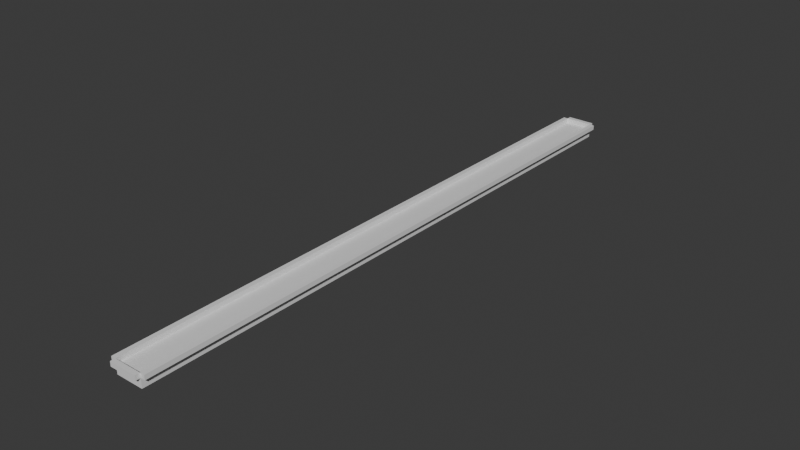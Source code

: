 # Source: line.blend  (saved by Blender 4.5.88; exported with 4.5.12 LTS)
import bpy
from mathutils import Matrix  # noqa: F401  (used for matrix-valued properties, if any)

bpy.ops.wm.read_factory_settings(use_empty=True)
scene = bpy.context.scene
scene.name = 'Scene'

# ---- collections
col_collection = bpy.data.collections.new('Collection'); scene.collection.children.link(col_collection)

# ---- materials (node trees are filled in below, after node groups)
mat_material = bpy.data.materials.new('Material')
mat_material.alpha_threshold = 0.0
mat_material.roughness = 0.5
mat_material.line_color = (0.0, 0.0, 0.0, 1.0)

# ---- material node trees
mat_material.use_nodes = True; mat_material.node_tree.nodes.clear()
_N = mat_material.node_tree.nodes; _L = mat_material.node_tree.links
n0 = _N.new('ShaderNodeOutputMaterial'); n0.name = 'Material Output'; n0.location = (200, 100)
n1 = _N.new('ShaderNodeBsdfPrincipled'); n1.name = 'Principled BSDF'; n1.location = (-200, 100)
n1.inputs[3].default_value = 1.45
_L.new(n1.outputs[0], n0.inputs[0])
n0.is_active_output = True

# ---- world
world_world = bpy.data.worlds.new('World'); scene.world = world_world
world_world.use_nodes = True; world_world.node_tree.nodes.clear()
_N = world_world.node_tree.nodes; _L = world_world.node_tree.links
n0 = _N.new('ShaderNodeOutputWorld'); n0.name = 'World Output'; n0.location = (200, 100)
n1 = _N.new('ShaderNodeBackground'); n1.name = 'Background'; n1.location = (-200, 100)
n1.inputs[0].default_value = (0.05088, 0.05088, 0.05088, 1.0)
_L.new(n1.outputs[0], n0.inputs[0])
n0.is_active_output = True
world_world.color = (0.05088, 0.05088, 0.05088)
world_world.sun_shadow_jitter_overblur = 0.0

# ---- meshes
me_cube = bpy.data.meshes.new('Cube')
me_cube.from_pydata([(-3.0, 129.0, 1.0), (-3.0, 129.0, -1.0), (-3.0, -1.0, 1.0), (-3.0, -1.0, -1.0), (0.0, 129.0, -1.0), (0.0, -1.0, 1.0), (0.0, -1.0, -1.0), (0.0, 129.0, 1.0), (-4.0, -1.0, 1.0), (-4.0, -1.0, 2.0), (-4.0, 129.0, 1.0), (-4.0, 129.0, 2.0), (-3.0, -1.0, 1.0), (-3.0, -1.0, 2.0), (-3.0, 129.0, 1.0), (-3.0, 129.0, 2.0), (-3.0, 129.0, 1.0), (-3.0, 129.0, 2.0), (-3.0, 130.0, 1.0), (-3.0, 130.0, 2.0), (0.0, 129.0, 1.0), (0.0, 129.0, 2.0), (0.0, 130.0, 1.0), (0.0, 130.0, 2.0), (-3.0, -2.0, 1.0), (-3.0, -2.0, 2.0), (-3.0, -1.0, 1.0), (-3.0, -1.0, 2.0), (0.0, -2.0, 1.0), (0.0, -2.0, 2.0), (0.0, -1.0, 1.0), (0.0, -1.0, 2.0), (3.0, 129.0, 1.0), (3.0, 129.0, -1.0), (3.0, -1.0, 1.0), (3.0, -1.0, -1.0), (4.0, -1.0, 1.0), (4.0, -1.0, 2.0), (4.0, 129.0, 1.0), (4.0, 129.0, 2.0), (3.0, -1.0, 1.0), (3.0, -1.0, 2.0), (3.0, 129.0, 1.0), (3.0, 129.0, 2.0), (3.0, 129.0, 1.0), (3.0, 129.0, 2.0), (3.0, 130.0, 1.0), (3.0, 130.0, 2.0), (3.0, -2.0, 1.0), (3.0, -2.0, 2.0), (3.0, -1.0, 1.0), (3.0, -1.0, 2.0)], [], [(7, 0, 2, 5), (6, 5, 2, 3), (3, 2, 0, 1), (1, 0, 7, 4), (1, 4, 6, 3), (8, 9, 11, 10), (10, 11, 15, 14), (14, 15, 13, 12), (12, 13, 9, 8), (10, 14, 12, 8), (15, 11, 9, 13), (16, 17, 19, 18), (18, 19, 23, 22), (22, 23, 21, 20), (20, 21, 17, 16), (18, 22, 20, 16), (23, 19, 17, 21), (24, 25, 27, 26), (26, 27, 31, 30), (30, 31, 29, 28), (28, 29, 25, 24), (26, 30, 28, 24), (31, 27, 25, 29), (7, 5, 34, 32), (6, 35, 34, 5), (35, 33, 32, 34), (33, 4, 7, 32), (33, 35, 6, 4), (36, 38, 39, 37), (38, 42, 43, 39), (42, 40, 41, 43), (40, 36, 37, 41), (38, 36, 40, 42), (43, 41, 37, 39), (44, 46, 47, 45), (46, 22, 23, 47), (20, 44, 45, 21), (46, 44, 20, 22), (23, 21, 45, 47), (48, 50, 51, 49), (50, 30, 31, 51), (28, 48, 49, 29), (50, 48, 28, 30), (31, 29, 49, 51)])
_uv = me_cube.uv_layers.new(name='UVMap')
_uv.uv.foreach_set('vector', [0.75, 0.5, 0.875, 0.5, 0.875, 0.75, 0.75, 0.75, 0.375, 0.875, 0.625, 0.875, 0.625, 1.0, 0.375, 1.0, 0.375, 0.0, 0.625, 0.0, 0.625, 0.25, 0.375, 0.25, 0.375, 0.25, 0.625, 0.25, 0.625, 0.375, 0.375, 0.375, 0.125, 0.5, 0.25, 0.5, 0.25, 0.75, 0.125, 0.75, 0.375, 0.0, 0.625, 0.0, 0.625, 0.25, 0.375, 0.25, 0.375, 0.25, 0.625, 0.25, 0.625, 0.5, 0.375, 0.5, 0.375, 0.5, 0.625, 0.5, 0.625, 0.75, 0.375, 0.75, 0.375, 0.75, 0.625, 0.75, 0.625, 1.0, 0.375, 1.0, 0.125, 0.5, 0.375, 0.5, 0.375, 0.75, 0.125, 0.75, 0.625, 0.5, 0.875, 0.5, 0.875, 0.75, 0.625, 0.75, 0.375, 0.0, 0.625, 0.0, 0.625, 0.25, 0.375, 0.25, 0.375, 0.25, 0.625, 0.25, 0.625, 0.5, 0.375, 0.5, 0.375, 0.5, 0.625, 0.5, 0.625, 0.75, 0.375, 0.75, 0.375, 0.75, 0.625, 0.75, 0.625, 1.0, 0.375, 1.0, 0.125, 0.5, 0.375, 0.5, 0.375, 0.75, 0.125, 0.75, 0.625, 0.5, 0.875, 0.5, 0.875, 0.75, 0.625, 0.75, 0.375, 0.0, 0.625, 0.0, 0.625, 0.25, 0.375, 0.25, 0.375, 0.25, 0.625, 0.25, 0.625, 0.5, 0.375, 0.5, 0.375, 0.5, 0.625, 0.5, 0.625, 0.75, 0.375, 0.75, 0.375, 0.75, 0.625, 0.75, 0.625, 1.0, 0.375, 1.0, 0.125, 0.5, 0.375, 0.5, 0.375, 0.75, 0.125, 0.75, 0.625, 0.5, 0.875, 0.5, 0.875, 0.75, 0.625, 0.75, 0.75, 0.5, 0.75, 0.75, 0.875, 0.75, 0.875, 0.5, 0.375, 0.875, 0.375, 1.0, 0.625, 1.0, 0.625, 0.875, 0.375, 0.0, 0.375, 0.25, 0.625, 0.25, 0.625, 0.0, 0.375, 0.25, 0.375, 0.375, 0.625, 0.375, 0.625, 0.25, 0.125, 0.5, 0.125, 0.75, 0.25, 0.75, 0.25, 0.5, 0.375, 0.0, 0.375, 0.25, 0.625, 0.25, 0.625, 0.0, 0.375, 0.25, 0.375, 0.5, 0.625, 0.5, 0.625, 0.25, 0.375, 0.5, 0.375, 0.75, 0.625, 0.75, 0.625, 0.5, 0.375, 0.75, 0.375, 1.0, 0.625, 1.0, 0.625, 0.75, 0.125, 0.5, 0.125, 0.75, 0.375, 0.75, 0.375, 0.5, 0.625, 0.5, 0.625, 0.75, 0.875, 0.75, 0.875, 0.5, 0.375, 0.0, 0.375, 0.25, 0.625, 0.25, 0.625, 0.0, 0.375, 0.25, 0.375, 0.5, 0.625, 0.5, 0.625, 0.25, 0.375, 0.75, 0.375, 1.0, 0.625, 1.0, 0.625, 0.75, 0.125, 0.5, 0.125, 0.75, 0.375, 0.75, 0.375, 0.5, 0.625, 0.5, 0.625, 0.75, 0.875, 0.75, 0.875, 0.5, 0.375, 0.0, 0.375, 0.25, 0.625, 0.25, 0.625, 0.0, 0.375, 0.25, 0.375, 0.5, 0.625, 0.5, 0.625, 0.25, 0.375, 0.75, 0.375, 1.0, 0.625, 1.0, 0.625, 0.75, 0.125, 0.5, 0.125, 0.75, 0.375, 0.75, 0.375, 0.5, 0.625, 0.5, 0.625, 0.75, 0.875, 0.75, 0.875, 0.5])
me_cube.materials.append(mat_material)
me_cube.use_mirror_vertex_groups = False
me_cube.update()

# ---- objects
ob_line_col = bpy.data.objects.new('line-col', me_cube)

# ---- transforms, parenting, visibility, modifiers, constraints
ob_line_col.location = (0.0, 0.0, 0.0)
ob_line_col.lock_rotations_4d = False
ob_line_col.empty_display_type = 'ARROWS'
ob_line_col.lineart.crease_threshold = 0.0

# ---- collection membership
col_collection.objects.link(ob_line_col)

# ---- scene / render settings (as saved in the file)
scene.frame_start = 1; scene.frame_end = 250; scene.frame_set(1)
scene.render.engine = 'BLENDER_EEVEE_NEXT'
bpy.context.view_layer.update()

# ---- added for rendering (the .blend has no active camera and no usable light): camera, sun
cam_auto = bpy.data.cameras.new('AutoCamera')
cam_auto.lens = 50.0
cam_auto.sensor_width = 36.0
cam_auto.clip_end = 2147.85
ob_auto_camera = bpy.data.objects.new('AutoCamera', cam_auto)
scene.collection.objects.link(ob_auto_camera)
ob_auto_camera.location = (122.385, -82.8623, 98.4082)
ob_auto_camera.rotation_euler = (1.09748, -7.21219e-08, 0.694738)
scene.camera = ob_auto_camera
light_auto_sun = bpy.data.lights.new('AutoSun', 'SUN')
light_auto_sun.energy = 3.0
light_auto_sun.angle = 0.0523599
ob_auto_sun = bpy.data.objects.new('AutoSun', light_auto_sun)
scene.collection.objects.link(ob_auto_sun)
ob_auto_sun.rotation_euler = (0.872665, 0.174533, 0.523599)
bpy.context.view_layer.update()

